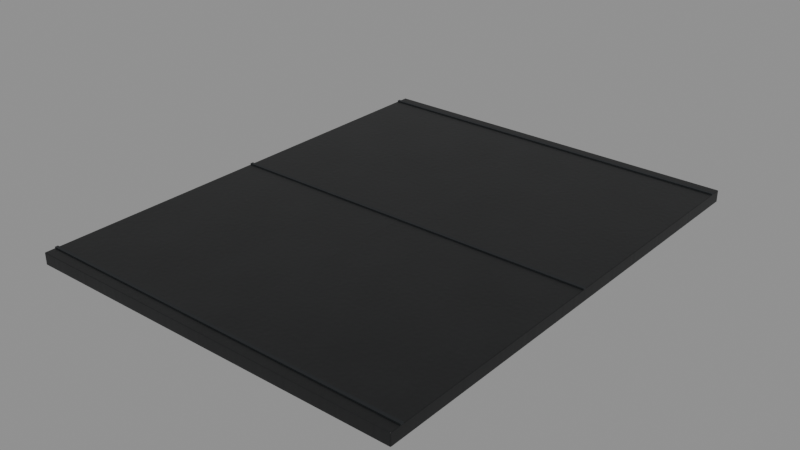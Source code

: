 # Source: path-2m.blend  (saved by Blender 5.2.44; exported with 4.5.12 LTS)
import bpy
from mathutils import Matrix  # noqa: F401  (used for matrix-valued properties, if any)

bpy.ops.wm.read_factory_settings(use_empty=True)
scene = bpy.context.scene
scene.name = 'Scene'

# ---- collections
col_path_2m = bpy.data.collections.new('path-2m'); scene.collection.children.link(col_path_2m)

# ---- images (referenced by path relative to the original .blend; pixels are not part of the script)
import os
ASSET_DIR = os.environ.get("B2B_ASSET_DIR", "")  # directory of the original .blend (textures are referenced by path, not embedded)
HERE = os.path.dirname(os.path.abspath(__file__))  # packed textures are extracted next to this script under _unpacked/

def load_image(name, relpath, width, height, colorspace="sRGB"):
    """Load a texture the original file referenced (path relative to the .blend, or extracted next to this script)."""
    p = next((c for c in (os.path.join(HERE, relpath), os.path.join(ASSET_DIR, relpath)) if relpath and os.path.exists(c)), "")
    if p:
        img = bpy.data.images.load(p, check_existing=True)
        img.name = name
    else:  # same state as the original file: an image datablock whose file is absent (Cycles renders it pink)
        img = bpy.data.images.new(name, width, height)
        img.source = "FILE"
        img.filepath = "//" + (relpath or name)
    img.colorspace_settings.name = colorspace
    return img
img_road = load_image('road', '_unpacked/road.aff69f0a.png', 1024, 1024, 'sRGB')
img_road_normal = load_image('road_normal', '_unpacked/road_normal.092e585f.png', 1024, 1024, 'Non-Color')

# ---- materials (node trees are filled in below, after node groups)
mat_road = bpy.data.materials.new('road')
mat_road.diffuse_color = (0.1, 0.105, 0.11, 1.0)
mat_black = bpy.data.materials.new('black')
mat_black.diffuse_color = (0.008, 0.01, 0.012, 1.0)

# ---- material node trees
mat_road.use_nodes = True; mat_road.node_tree.nodes.clear()
_N = mat_road.node_tree.nodes; _L = mat_road.node_tree.links
n0 = _N.new('ShaderNodeBsdfPrincipled'); n0.name = 'Principled BSDF'; n0.location = (-200, 100)
n0.inputs[2].default_value = 0.43
n0.inputs[10].default_value = 0.005
n1 = _N.new('ShaderNodeOutputMaterial'); n1.name = 'Material Output'; n1.location = (200, 100)
n2 = _N.new('ShaderNodeTexImage'); n2.name = 'Image Texture'; n2.location = (0, 0)
n2.image = img_road
n3 = _N.new('ShaderNodeTexImage'); n3.name = 'Image Texture.001'; n3.location = (0, 0)
n3.image = img_road_normal
n4 = _N.new('ShaderNodeNormalMap'); n4.name = 'Normal Map'; n4.location = (0, 0)
n4.width = 160
n4.inputs[0].default_value = 0.65
_L.new(n0.outputs[0], n1.inputs[0])
_L.new(n2.outputs[0], n0.inputs[0])
_L.new(n3.outputs[0], n4.inputs[1])
_L.new(n4.outputs[0], n0.inputs[5])
n1.is_active_output = True
mat_black.use_nodes = True; mat_black.node_tree.nodes.clear()
_N = mat_black.node_tree.nodes; _L = mat_black.node_tree.links
n0 = _N.new('ShaderNodeBsdfPrincipled'); n0.name = 'Principled BSDF'; n0.location = (-200, 100)
n0.inputs[0].default_value = (0.008, 0.01, 0.012, 1.0)
n0.inputs[2].default_value = 0.55
n0.inputs[10].default_value = 0.005
n1 = _N.new('ShaderNodeOutputMaterial'); n1.name = 'Material Output'; n1.location = (200, 100)
_L.new(n0.outputs[0], n1.inputs[0])
n1.is_active_output = True

# ---- meshes
me_cube_206 = bpy.data.meshes.new('Cube.206')
me_cube_206.from_pydata([(-0.8, -1.0, -0.025), (-0.8, -1.0, 0.025), (-0.8, 1.0, -0.025), (-0.8, 1.0, 0.025), (0.8, -1.0, -0.025), (0.8, -1.0, 0.025), (0.8, 1.0, -0.025), (0.8, 1.0, 0.025)], [], [(0, 1, 3, 2), (2, 3, 7, 6), (6, 7, 5, 4), (4, 5, 1, 0), (2, 6, 4, 0), (7, 3, 1, 5)])
_uv = me_cube_206.uv_layers.new(name='UVMap')
_uv.uv.foreach_set('vector', [-0.4, -0.5, -0.4, -0.5, -0.4, 0.5, -0.4, 0.5, -0.4, 0.5, -0.4, 0.5, 0.4, 0.5, 0.4, 0.5, 0.4, 0.5, 0.4, 0.5, 0.4, -0.5, 0.4, -0.5, 0.4, -0.5, 0.4, -0.5, -0.4, -0.5, -0.4, -0.5, -0.4, 0.5, 0.4, 0.5, 0.4, -0.5, -0.4, -0.5, 0.4, 0.5, -0.4, 0.5, -0.4, -0.5, 0.4, -0.5])
me_cube_206.materials.append(mat_road)
me_cube_206.update()
me_cube_207 = bpy.data.meshes.new('Cube.207')
me_cube_207.from_pydata([(-0.8, -0.0065, -0.0025), (-0.8, -0.0065, 0.0025), (-0.8, 0.0065, -0.0025), (-0.8, 0.0065, 0.0025), (0.8, -0.0065, -0.0025), (0.8, -0.0065, 0.0025), (0.8, 0.0065, -0.0025), (0.8, 0.0065, 0.0025)], [], [(0, 1, 3, 2), (2, 3, 7, 6), (6, 7, 5, 4), (4, 5, 1, 0), (2, 6, 4, 0), (7, 3, 1, 5)])
_uv = me_cube_207.uv_layers.new(name='UVMap')
_uv.uv.foreach_set('vector', [0.375, 0.0, 0.625, 0.0, 0.625, 0.25, 0.375, 0.25, 0.375, 0.25, 0.625, 0.25, 0.625, 0.5, 0.375, 0.5, 0.375, 0.5, 0.625, 0.5, 0.625, 0.75, 0.375, 0.75, 0.375, 0.75, 0.625, 0.75, 0.625, 1.0, 0.375, 1.0, 0.125, 0.5, 0.375, 0.5, 0.375, 0.75, 0.125, 0.75, 0.625, 0.5, 0.875, 0.5, 0.875, 0.75, 0.625, 0.75])
me_cube_207.materials.append(mat_black)
me_cube_207.update()
me_cube_208 = bpy.data.meshes.new('Cube.208')
me_cube_208.from_pydata([(-0.8, -0.0065, -0.0025), (-0.8, -0.0065, 0.0025), (-0.8, 0.0065, -0.0025), (-0.8, 0.0065, 0.0025), (0.8, -0.0065, -0.0025), (0.8, -0.0065, 0.0025), (0.8, 0.0065, -0.0025), (0.8, 0.0065, 0.0025)], [], [(0, 1, 3, 2), (2, 3, 7, 6), (6, 7, 5, 4), (4, 5, 1, 0), (2, 6, 4, 0), (7, 3, 1, 5)])
_uv = me_cube_208.uv_layers.new(name='UVMap')
_uv.uv.foreach_set('vector', [0.375, 0.0, 0.625, 0.0, 0.625, 0.25, 0.375, 0.25, 0.375, 0.25, 0.625, 0.25, 0.625, 0.5, 0.375, 0.5, 0.375, 0.5, 0.625, 0.5, 0.625, 0.75, 0.375, 0.75, 0.375, 0.75, 0.625, 0.75, 0.625, 1.0, 0.375, 1.0, 0.125, 0.5, 0.375, 0.5, 0.375, 0.75, 0.125, 0.75, 0.625, 0.5, 0.875, 0.5, 0.875, 0.75, 0.625, 0.75])
me_cube_208.materials.append(mat_black)
me_cube_208.update()
me_cube_209 = bpy.data.meshes.new('Cube.209')
me_cube_209.from_pydata([(-0.8, -0.0065, -0.0025), (-0.8, -0.0065, 0.0025), (-0.8, 0.0065, -0.0025), (-0.8, 0.0065, 0.0025), (0.8, -0.0065, -0.0025), (0.8, -0.0065, 0.0025), (0.8, 0.0065, -0.0025), (0.8, 0.0065, 0.0025)], [], [(0, 1, 3, 2), (2, 3, 7, 6), (6, 7, 5, 4), (4, 5, 1, 0), (2, 6, 4, 0), (7, 3, 1, 5)])
_uv = me_cube_209.uv_layers.new(name='UVMap')
_uv.uv.foreach_set('vector', [0.375, 0.0, 0.625, 0.0, 0.625, 0.25, 0.375, 0.25, 0.375, 0.25, 0.625, 0.25, 0.625, 0.5, 0.375, 0.5, 0.375, 0.5, 0.625, 0.5, 0.625, 0.75, 0.375, 0.75, 0.375, 0.75, 0.625, 0.75, 0.625, 1.0, 0.375, 1.0, 0.125, 0.5, 0.375, 0.5, 0.375, 0.75, 0.125, 0.75, 0.625, 0.5, 0.875, 0.5, 0.875, 0.75, 0.625, 0.75])
me_cube_209.materials.append(mat_black)
me_cube_209.update()

# ---- objects
ob_path_2m = bpy.data.objects.new('path-2m', None)
ob_path = bpy.data.objects.new('Path', me_cube_206)
ob_paving_joint = bpy.data.objects.new('Paving joint', me_cube_207)
ob_paving_joint_001 = bpy.data.objects.new('Paving joint.001', me_cube_208)
ob_paving_joint_002 = bpy.data.objects.new('Paving joint.002', me_cube_209)

# ---- transforms, parenting, visibility, modifiers, constraints
ob_path_2m.location = (0.0, 0.0, 0.0)
ob_path.parent = ob_path_2m
ob_path.location = (0.0, 0.0, -0.025)
_m = ob_path.modifiers.new('Edge wear', 'BEVEL')
_m.width = 0.003
_m.width_pct = 0.003
_m.segments = 2
_m = ob_path.modifiers.new('Normals', 'WEIGHTED_NORMAL')
ob_paving_joint.parent = ob_path_2m
ob_paving_joint.location = (0.0, -0.95, 0.002)
ob_paving_joint_001.parent = ob_path_2m
ob_paving_joint_001.location = (0.0, 0.0, 0.002)
ob_paving_joint_002.parent = ob_path_2m
ob_paving_joint_002.location = (0.0, 0.95, 0.002)

# ---- collection membership
col_path_2m.objects.link(ob_path_2m)
col_path_2m.objects.link(ob_path)
col_path_2m.objects.link(ob_paving_joint)
col_path_2m.objects.link(ob_paving_joint_001)
col_path_2m.objects.link(ob_paving_joint_002)

# ---- scene / render settings (as saved in the file)
scene.frame_start = 1; scene.frame_end = 250; scene.frame_set(1)
scene.render.engine = 'BLENDER_EEVEE_NEXT'
scene.render.bake_bias = 0.0
scene.render.bake_samples = 0
scene.render.compositor_device = 'GPU'
scene.eevee.use_volume_custom_range = False
scene.eevee.fast_gi_thickness_near = 0.1
scene.eevee.fast_gi_thickness_far = 0.0
scene.eevee.ray_tracing_options.screen_trace_thickness = 0.1
bpy.context.view_layer.update()

# ---- added for rendering (the .blend has no active camera and no usable light): camera, sun + grey world if the file has none
cam_auto = bpy.data.cameras.new('AutoCamera')
cam_auto.lens = 50.0
cam_auto.sensor_width = 36.0
cam_auto.clip_end = 1000.0
ob_auto_camera = bpy.data.objects.new('AutoCamera', cam_auto)
scene.collection.objects.link(ob_auto_camera)
ob_auto_camera.location = (2.37027, -2.84432, 1.87346)
ob_auto_camera.rotation_euler = (1.09748, -7.21219e-08, 0.694738)
scene.camera = ob_auto_camera
light_auto_sun = bpy.data.lights.new('AutoSun', 'SUN')
light_auto_sun.energy = 3.0
light_auto_sun.angle = 0.0523599
ob_auto_sun = bpy.data.objects.new('AutoSun', light_auto_sun)
scene.collection.objects.link(ob_auto_sun)
ob_auto_sun.rotation_euler = (0.872665, 0.174533, 0.523599)
if scene.world is None:
    world_auto = bpy.data.worlds.new('AutoWorld')
    world_auto.color = (0.3, 0.3, 0.3)
    scene.world = world_auto
bpy.context.view_layer.update()
